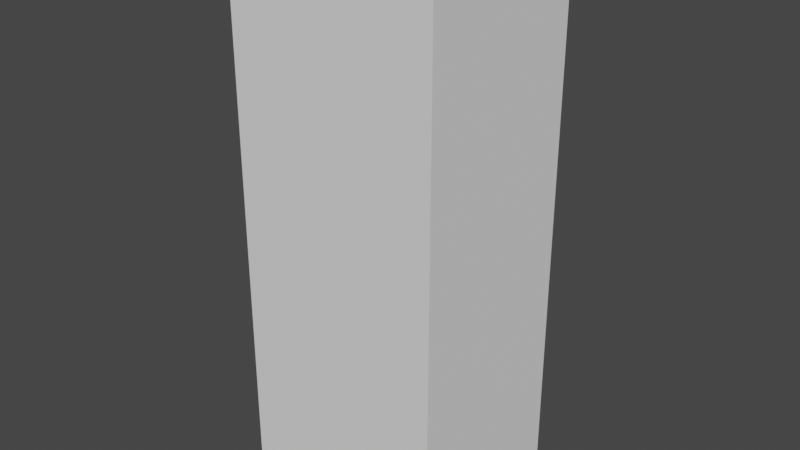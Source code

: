 # Source: FilingCabinet.blend  (saved by Blender 3.2.14; exported with 4.5.12 LTS)
import bpy
from mathutils import Matrix  # noqa: F401  (used for matrix-valued properties, if any)

bpy.ops.wm.read_factory_settings(use_empty=True)
scene = bpy.context.scene
scene.name = 'Scene'

# ---- collections
col_collection = bpy.data.collections.new('Collection'); scene.collection.children.link(col_collection)

# ---- world
world_world = bpy.data.worlds.new('World'); scene.world = world_world
world_world.use_nodes = True; world_world.node_tree.nodes.clear()
_N = world_world.node_tree.nodes; _L = world_world.node_tree.links
n0 = _N.new('ShaderNodeOutputWorld'); n0.name = 'World Output'; n0.location = (300, 300)
n1 = _N.new('ShaderNodeBackground'); n1.name = 'Background'; n1.location = (10, 300)
n1.inputs[0].default_value = (0.05088, 0.05088, 0.05088, 1.0)
_L.new(n1.outputs[0], n0.inputs[0])
n0.is_active_output = True
world_world.color = (0.05088, 0.05088, 0.05088)
world_world.use_sun_shadow = False
world_world.sun_shadow_jitter_overblur = 0.0

# ---- meshes
me_cube_001 = bpy.data.meshes.new('Cube.001')
me_cube_001.from_pydata([(-0.3645, -0.3121, 0.2133), (-0.3645, -0.3121, 2.126), (-0.3645, 0.3121, 0.2133), (-0.3645, 0.3121, 2.126), (0.3645, -0.3121, 0.2133), (0.3645, -0.3121, 2.126), (0.3645, 0.3121, 0.2133), (0.3645, 0.3121, 2.126)], [], [(0, 1, 3, 2), (2, 3, 7, 6), (6, 7, 5, 4), (4, 5, 1, 0), (2, 6, 4, 0), (7, 3, 1, 5)])
_uv = me_cube_001.uv_layers.new(name='UVMap')
_uv.uv.foreach_set('vector', [0.375, 0.0, 0.625, 0.0, 0.625, 0.25, 0.375, 0.25, 0.375, 0.25, 0.625, 0.25, 0.625, 0.5, 0.375, 0.5, 0.375, 0.5, 0.625, 0.5, 0.625, 0.75, 0.375, 0.75, 0.375, 0.75, 0.625, 0.75, 0.625, 1.0, 0.375, 1.0, 0.125, 0.5, 0.375, 0.5, 0.375, 0.75, 0.125, 0.75, 0.625, 0.5, 0.875, 0.5, 0.875, 0.75, 0.625, 0.75])
me_cube_001.update()
me_cube_002 = bpy.data.meshes.new('Cube.002')
me_cube_002.from_pydata([(-1.0, -1.0, -1.0), (-1.0, -1.0, 1.0), (-1.0, 1.0, -1.0), (-1.0, 1.0, 1.0), (1.0, -1.0, -1.0), (1.0, -1.0, 1.0), (1.0, 1.0, -1.0), (1.0, 1.0, 1.0)], [], [(0, 1, 3, 2), (2, 3, 7, 6), (6, 7, 5, 4), (4, 5, 1, 0), (2, 6, 4, 0), (7, 3, 1, 5)])
_uv = me_cube_002.uv_layers.new(name='UVMap')
_uv.uv.foreach_set('vector', [0.375, 0.0, 0.625, 0.0, 0.625, 0.25, 0.375, 0.25, 0.375, 0.25, 0.625, 0.25, 0.625, 0.5, 0.375, 0.5, 0.375, 0.5, 0.625, 0.5, 0.625, 0.75, 0.375, 0.75, 0.375, 0.75, 0.625, 0.75, 0.625, 1.0, 0.375, 1.0, 0.125, 0.5, 0.375, 0.5, 0.375, 0.75, 0.125, 0.75, 0.625, 0.5, 0.875, 0.5, 0.875, 0.75, 0.625, 0.75])
me_cube_002.update()

# ---- objects
ob_cube_001 = bpy.data.objects.new('Cube.001', me_cube_001)
ob_cube_002 = bpy.data.objects.new('Cube.002', me_cube_002)

# ---- transforms, parenting, visibility, modifiers, constraints
ob_cube_001.location = (-0.003642, 0.0, -0.4687)
ob_cube_002.location = (0.0, 0.0, 0.0)
ob_cube_002.scale = (0.3, 0.3, 0.1867)
_m = ob_cube_002.modifiers.new('Array', 'ARRAY')
_m.count = 4
_m.relative_offset_displace = (0.0, 0.0, 1.2)

# ---- collection membership
col_collection.objects.link(ob_cube_001)
col_collection.objects.link(ob_cube_002)

# ---- scene / render settings (as saved in the file)
scene.frame_start = 1; scene.frame_end = 250; scene.frame_set(1)
scene.render.engine = 'BLENDER_EEVEE_NEXT'
scene.cycles.sampling_pattern = 'TABULATED_SOBOL'
scene.cycles.use_light_tree = False
scene.view_settings.view_transform = 'Filmic'
bpy.context.view_layer.update()

# ---- added for rendering (the .blend has no active camera and no usable light): camera, sun
cam_auto = bpy.data.cameras.new('AutoCamera')
cam_auto.lens = 50.0
cam_auto.sensor_width = 36.0
cam_auto.clip_end = 1000.0
ob_auto_camera = bpy.data.objects.new('AutoCamera', cam_auto)
scene.collection.objects.link(ob_auto_camera)
ob_auto_camera.location = (1.97634, -2.37598, 2.28493)
ob_auto_camera.rotation_euler = (1.09748, -7.21219e-08, 0.694738)
scene.camera = ob_auto_camera
light_auto_sun = bpy.data.lights.new('AutoSun', 'SUN')
light_auto_sun.energy = 3.0
light_auto_sun.angle = 0.0523599
ob_auto_sun = bpy.data.objects.new('AutoSun', light_auto_sun)
scene.collection.objects.link(ob_auto_sun)
ob_auto_sun.rotation_euler = (0.872665, 0.174533, 0.523599)
bpy.context.view_layer.update()
